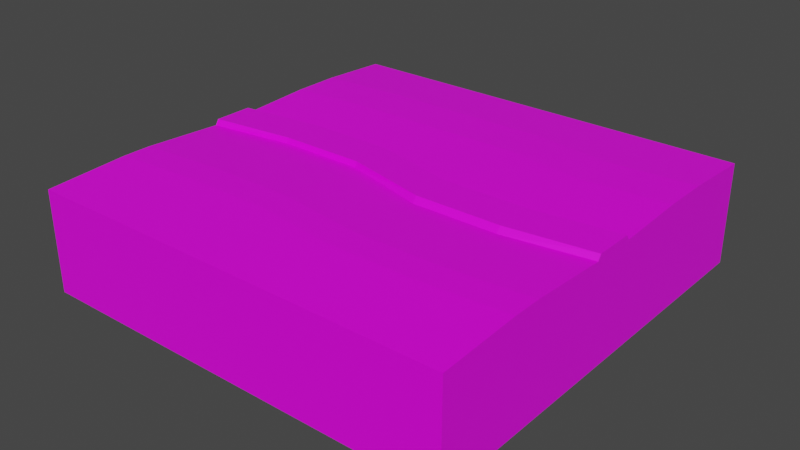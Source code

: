 # Source: FRFRN4_2.blend  (saved by Blender 3.1.7; exported with 4.5.12 LTS)
import bpy
from mathutils import Matrix  # noqa: F401  (used for matrix-valued properties, if any)

bpy.ops.wm.read_factory_settings(use_empty=True)
scene = bpy.context.scene
scene.name = 'Scene'

# ---- collections
col_collection = bpy.data.collections.new('Collection'); scene.collection.children.link(col_collection)

# ---- images (referenced by path relative to the original .blend; pixels are not part of the script)
import os
ASSET_DIR = os.environ.get("B2B_ASSET_DIR", "")  # directory of the original .blend (textures are referenced by path, not embedded)
HERE = os.path.dirname(os.path.abspath(__file__))  # packed textures are extracted next to this script under _unpacked/

def load_image(name, relpath, width, height, colorspace="sRGB"):
    """Load a texture the original file referenced (path relative to the .blend, or extracted next to this script)."""
    p = next((c for c in (os.path.join(HERE, relpath), os.path.join(ASSET_DIR, relpath)) if relpath and os.path.exists(c)), "")
    if p:
        img = bpy.data.images.load(p, check_existing=True)
        img.name = name
    else:  # same state as the original file: an image datablock whose file is absent (Cycles renders it pink)
        img = bpy.data.images.new(name, width, height)
        img.source = "FILE"
        img.filepath = "//" + (relpath or name)
    img.colorspace_settings.name = colorspace
    return img
img_frfr_png = load_image('frfr.png', 'frfr.png', 1024, 1024, 'sRGB')

# ---- materials (node trees are filled in below, after node groups)
mat_tile = bpy.data.materials.new('Tile')
mat_tile.alpha_threshold = 0.0
mat_tile.use_transparent_shadow = False
mat_tile.line_color = (0.0, 0.0, 0.0, 1.0)

# ---- material node trees
mat_tile.use_nodes = True; mat_tile.node_tree.nodes.clear()
_N = mat_tile.node_tree.nodes; _L = mat_tile.node_tree.links
n0 = _N.new('ShaderNodeOutputMaterial'); n0.name = 'Material Output'; n0.location = (300, 300)
n1 = _N.new('ShaderNodeBsdfPrincipled'); n1.name = 'Principled BSDF'; n1.location = (10, 300)
n1.distribution = 'GGX'
n1.subsurface_method = 'RANDOM_WALK_SKIN'
n1.inputs[2].default_value = 0.4
n1.inputs[3].default_value = 1.45
n1.inputs[27].default_value = (0.0, 0.0, 0.0, 1.0)
n1.inputs[28].default_value = 1.0
n2 = _N.new('ShaderNodeTexImage'); n2.name = 'Image Texture'; n2.location = (-538, -93)
n2.image = img_frfr_png
_L.new(n1.outputs[0], n0.inputs[0])
_L.new(n2.outputs[0], n1.inputs[0])
n0.is_active_output = True

# ---- world
world_world = bpy.data.worlds.new('World'); scene.world = world_world
world_world.use_nodes = True; world_world.node_tree.nodes.clear()
_N = world_world.node_tree.nodes; _L = world_world.node_tree.links
n0 = _N.new('ShaderNodeOutputWorld'); n0.name = 'World Output'; n0.location = (300, 300)
n1 = _N.new('ShaderNodeBackground'); n1.name = 'Background'; n1.location = (10, 300)
n1.inputs[0].default_value = (0.05088, 0.05088, 0.05088, 1.0)
_L.new(n1.outputs[0], n0.inputs[0])
n0.is_active_output = True
world_world.color = (0.05088, 0.05088, 0.05088)
world_world.use_sun_shadow = False
world_world.sun_shadow_jitter_overblur = 0.0

# ---- meshes
me_icosphere = bpy.data.meshes.new('Icosphere')
me_icosphere.from_pydata([(-0.5, -0.5, 0.1173), (-0.5, -0.5, -0.1203), (-0.5, 0.5, 0.1173), (-0.5, 0.5, -0.1203), (0.5, -0.5, 0.1173), (0.5, -0.5, -0.1203), (0.5, 0.5, 0.1173), (0.5, 0.5, -0.1203), (0.3, -0.5, -0.1203), (0.1, -0.5, -0.1203), (-0.1, -0.5, -0.1203), (-0.3, -0.5, -0.1203), (0.5, 0.05392, -0.1203), (0.5, -0.05392, -0.1203), (-0.5, -0.05392, 0.1173), (-0.5, 0.05392, 0.1173), (0.5, 0.05392, 0.1173), (0.5, -0.05392, 0.1173), (-0.5, 0.05392, -0.1203), (-0.5, -0.05392, -0.1203), (-0.3, 0.5, 0.1173), (-0.1, 0.5, 0.1173), (0.1, 0.5, 0.1173), (0.3, 0.5, 0.1173), (0.3, 0.5, -0.1203), (0.1, 0.5, -0.1203), (-0.1, 0.5, -0.1203), (-0.3, 0.5, -0.1203), (0.3, -0.5, 0.1173), (0.1, -0.5, 0.1173), (-0.1, -0.5, 0.1173), (-0.3, -0.5, 0.1173), (-0.3, 0.05392, -0.1203), (-0.1, 0.05392, -0.1203), (0.1, 0.05392, -0.1203), (0.3, 0.05392, -0.1203), (0.3, -0.05392, -0.1203), (0.1, -0.05392, -0.1203), (-0.1, -0.05392, -0.1203), (-0.3, -0.05392, -0.1203), (0.3, 0.0256, 0.1173), (0.1, 0.0256, 0.1173), (-0.1, 0.08237, 0.1173), (-0.3, 0.08237, 0.1173), (-0.3, -0.02546, 0.1173), (-0.1, -0.02546, 0.1173), (0.1, -0.08223, 0.1173), (0.3, -0.08223, 0.1173), (0.5, 0.3323, -0.1203), (0.5, 0.2216, -0.1203), (0.5, 0.332, 0.1254), (0.5, 0.2219, 0.1254), (-0.5, 0.2217, -0.1203), (-0.5, 0.3323, -0.1203), (-0.5, 0.332, 0.1254), (-0.5, 0.222, 0.1254), (0.3, 0.3325, -0.1203), (0.3, 0.2215, -0.1203), (0.1, 0.3325, -0.1203), (0.1, 0.2214, -0.1203), (-0.1, 0.3325, -0.1203), (-0.1, 0.2214, -0.1203), (-0.3, 0.2215, -0.1203), (-0.3, 0.3324, -0.1203), (-0.3, 0.3455, 0.1251), (-0.3, 0.2369, 0.1251), (-0.1, 0.3454, 0.1251), (-0.1, 0.237, 0.1251), (0.1, 0.3458, 0.1251), (0.1, 0.2359, 0.1261), (0.3, 0.2076, 0.1257), (0.3, 0.318, 0.1257), (0.5, -0.2437, -0.1203), (0.5, -0.3102, -0.1203), (-0.5, -0.2437, -0.1203), (-0.5, -0.3102, -0.1203), (0.5, -0.31, 0.1273), (0.5, -0.2439, 0.1273), (-0.5, -0.2439, 0.1273), (-0.5, -0.3101, 0.1273), (0.3, -0.2436, -0.1203), (0.3, -0.3103, -0.1203), (0.1, -0.2435, -0.1203), (0.1, -0.3104, -0.1203), (-0.1, -0.2435, -0.1203), (-0.1, -0.3104, -0.1203), (-0.3, -0.3103, -0.1203), (-0.3, -0.2436, -0.1203), (-0.3, -0.2295, 0.1275), (-0.3, -0.2959, 0.1275), (-0.1, -0.2296, 0.1275), (-0.1, -0.2959, 0.1275), (0.1, -0.2585, 0.1272), (0.1, -0.3237, 0.1272), (0.3, -0.3238, 0.1272), (0.3, -0.2585, 0.1272), (-0.5, -0.04601, 0.1297), (-0.5, 0.04602, 0.1297), (0.5, 0.04602, 0.1297), (0.5, -0.04601, 0.1297), (-0.3, 0.07031, 0.1297), (0.3, -0.07017, 0.1297), (0.3, 0.02185, 0.1297), (0.1, 0.02185, 0.1297), (-0.1, 0.07031, 0.1297), (-0.3, -0.02172, 0.1297), (-0.1, -0.02172, 0.1297), (0.1, -0.07017, 0.1297)], [], [(14, 44, 105, 96), (24, 23, 6, 7), (54, 64, 20, 2), (74, 78, 14, 19), (0, 31, 89, 79), (11, 31, 0, 1), (63, 53, 3, 27), (18, 15, 55, 52), (1, 0, 79, 75), (11, 1, 75, 86), (15, 18, 19, 14), (35, 12, 13, 36), (17, 13, 12, 16), (47, 17, 99, 101), (40, 16, 51, 70), (46, 47, 101, 107), (17, 16, 98, 99), (16, 40, 102, 98), (18, 32, 39, 19), (32, 33, 38, 39), (33, 34, 37, 38), (34, 35, 36, 37), (73, 76, 4, 5), (8, 9, 83, 81), (9, 10, 85, 83), (10, 11, 86, 85), (49, 51, 16, 12), (35, 34, 59, 57), (34, 33, 61, 59), (33, 32, 62, 61), (15, 43, 65, 55), (43, 42, 67, 65), (42, 41, 69, 67), (41, 40, 70, 69), (5, 4, 28, 8), (8, 28, 29, 9), (9, 29, 30, 10), (10, 30, 31, 11), (80, 82, 37, 36), (31, 30, 91, 89), (30, 29, 93, 91), (29, 28, 94, 93), (3, 2, 20, 27), (27, 20, 21, 26), (26, 21, 22, 25), (25, 22, 23, 24), (68, 71, 23, 22), (66, 68, 22, 21), (56, 58, 25, 24), (64, 66, 21, 20), (60, 63, 27, 26), (58, 60, 26, 25), (48, 56, 24, 7), (12, 35, 57, 49), (53, 54, 2, 3), (71, 50, 6, 23), (32, 18, 52, 62), (92, 95, 47, 46), (90, 92, 46, 45), (78, 88, 44, 14), (88, 90, 45, 44), (84, 87, 39, 38), (82, 84, 38, 37), (13, 17, 77, 72), (28, 4, 76, 94), (87, 74, 19, 39), (95, 77, 17, 47), (72, 80, 36, 13), (71, 68, 69, 70), (68, 66, 67, 69), (66, 64, 65, 67), (64, 54, 55, 65), (63, 60, 61, 62), (60, 58, 59, 61), (58, 56, 57, 59), (56, 48, 49, 57), (51, 49, 48, 50), (53, 63, 62, 52), (50, 71, 70, 51), (54, 53, 52, 55), (7, 6, 50, 48), (95, 92, 93, 94), (92, 90, 91, 93), (90, 88, 89, 91), (88, 78, 79, 89), (87, 84, 85, 86), (84, 82, 83, 85), (82, 80, 81, 83), (80, 72, 73, 81), (78, 74, 75, 79), (74, 87, 86, 75), (77, 95, 94, 76), (76, 73, 72, 77), (5, 8, 81, 73), (98, 102, 101, 99), (100, 97, 96, 105), (102, 103, 107, 101), (103, 104, 106, 107), (104, 100, 105, 106), (40, 41, 103, 102), (44, 45, 106, 105), (41, 42, 104, 103), (45, 46, 107, 106), (43, 15, 97, 100), (42, 43, 100, 104), (15, 14, 96, 97)])
_uv = me_icosphere.uv_layers.new(name='UVMap')
_uv.uv.foreach_set('vector', [0.9469, 0.9493, 0.9474, 0.9238, 0.949, 0.9238, 0.9486, 0.9493, 0.9222, 0.7334, 0.9523, 0.7335, 0.9523, 0.759, 0.9222, 0.7589, 0.8686, 0.2295, 0.8669, 0.255, 0.8472, 0.255, 0.8472, 0.2295, 0.8854, 0.03268, 0.917, 0.03266, 0.9157, 0.05688, 0.8854, 0.05688, 0.8854, 5.96e-08, 0.8854, 0.0255, 0.8594, 0.0255, 0.8612, 0.0, 0.9173, 0.102, 0.9474, 0.102, 0.9474, 0.1275, 0.9173, 0.1275, 0.8384, 0.9238, 0.8385, 0.9493, 0.8171, 0.9493, 0.8171, 0.9238, 0.8854, 0.07062, 0.9157, 0.07062, 0.9167, 0.09205, 0.8854, 0.09201, 0.8854, 0.0, 0.9157, 0.0, 0.917, 0.02422, 0.8854, 0.0242, 0.9446, 0.9238, 0.9446, 0.9493, 0.9204, 0.9493, 0.9204, 0.9238, 0.9157, 0.07062, 0.8854, 0.07062, 0.8854, 0.05688, 0.9157, 0.05688, 0.874, 0.8473, 0.874, 0.8218, 0.8877, 0.8218, 0.8877, 0.8473, 0.938, 0.3001, 0.9077, 0.3001, 0.9077, 0.2863, 0.938, 0.2863, 0.947, 0.8474, 0.9474, 0.8218, 0.9491, 0.8218, 0.9487, 0.8474, 0.9077, 0.3315, 0.904, 0.357, 0.8826, 0.357, 0.8844, 0.3315, 0.9468, 0.8729, 0.947, 0.8474, 0.9487, 0.8474, 0.9486, 0.8729, 0.938, 0.3001, 0.938, 0.2863, 0.9395, 0.2873, 0.9395, 0.2991, 0.9446, 0.9493, 0.9451, 0.9238, 0.9467, 0.9238, 0.9463, 0.9493, 0.874, 0.9493, 0.874, 0.9238, 0.8877, 0.9238, 0.8877, 0.9493, 0.874, 0.9238, 0.874, 0.8983, 0.8877, 0.8983, 0.8877, 0.9238, 0.874, 0.8983, 0.874, 0.8728, 0.8877, 0.8728, 0.8877, 0.8983, 0.874, 0.8728, 0.874, 0.8473, 0.8877, 0.8473, 0.8877, 0.8728, 0.9077, 0.3328, 0.9392, 0.3327, 0.938, 0.357, 0.9077, 0.357, 0.9446, 0.8473, 0.9446, 0.8728, 0.9204, 0.8728, 0.9204, 0.8473, 0.9446, 0.8728, 0.9446, 0.8983, 0.9204, 0.8983, 0.9204, 0.8728, 0.9446, 0.8983, 0.9446, 0.9238, 0.9204, 0.9238, 0.9204, 0.8983, 0.9077, 0.2649, 0.939, 0.2649, 0.938, 0.2863, 0.9077, 0.2863, 0.874, 0.8473, 0.874, 0.8728, 0.8526, 0.8728, 0.8526, 0.8473, 0.874, 0.8728, 0.874, 0.8983, 0.8526, 0.8983, 0.8526, 0.8728, 0.874, 0.8983, 0.874, 0.9238, 0.8526, 0.9238, 0.8526, 0.8983, 0.904, 0.2295, 0.9004, 0.255, 0.8807, 0.255, 0.8826, 0.2295, 0.9004, 0.255, 0.9004, 0.2805, 0.8807, 0.2805, 0.8807, 0.255, 0.9004, 0.2805, 0.9077, 0.306, 0.8808, 0.306, 0.8807, 0.2805, 0.9077, 0.306, 0.9077, 0.3315, 0.8844, 0.3315, 0.8808, 0.306, 0.9173, 0.0, 0.9474, 5.37e-05, 0.9474, 0.02555, 0.9173, 0.0255, 0.9173, 0.0255, 0.9474, 0.02555, 0.9474, 0.05105, 0.9173, 0.05099, 0.9173, 0.05099, 0.9474, 0.05105, 0.9474, 0.07654, 0.9173, 0.07649, 0.9173, 0.07649, 0.9474, 0.07654, 0.9474, 0.102, 0.9173, 0.102, 0.9119, 0.8473, 0.9119, 0.8728, 0.8877, 0.8728, 0.8877, 0.8473, 0.8854, 0.0255, 0.8854, 0.051, 0.8594, 0.051, 0.8594, 0.0255, 0.8854, 0.051, 0.8854, 0.0765, 0.8629, 0.0765, 0.8594, 0.051, 0.8854, 0.0765, 0.8854, 0.102, 0.8629, 0.102, 0.8629, 0.0765, 0.9222, 0.6314, 0.9523, 0.6315, 0.9523, 0.657, 0.9222, 0.6569, 0.9222, 0.6569, 0.9523, 0.657, 0.9523, 0.6825, 0.9222, 0.6824, 0.9222, 0.6824, 0.9523, 0.6825, 0.9523, 0.708, 0.9222, 0.7079, 0.9222, 0.7079, 0.9523, 0.708, 0.9523, 0.7335, 0.9222, 0.7334, 0.8668, 0.306, 0.8704, 0.3315, 0.8472, 0.3315, 0.8472, 0.306, 0.8669, 0.2805, 0.8668, 0.306, 0.8472, 0.306, 0.8472, 0.2805, 0.8384, 0.8473, 0.8384, 0.8728, 0.8171, 0.8728, 0.8171, 0.8473, 0.8669, 0.255, 0.8669, 0.2805, 0.8472, 0.2805, 0.8472, 0.255, 0.8384, 0.8983, 0.8384, 0.9238, 0.8171, 0.9238, 0.8171, 0.8983, 0.8384, 0.8728, 0.8384, 0.8983, 0.8171, 0.8983, 0.8171, 0.8728, 0.8385, 0.8218, 0.8384, 0.8473, 0.8171, 0.8473, 0.8171, 0.8218, 0.874, 0.8218, 0.874, 0.8473, 0.8526, 0.8473, 0.8526, 0.8218, 0.8854, 0.1061, 0.9167, 0.1061, 0.9157, 0.1275, 0.8854, 0.1275, 0.8704, 0.3315, 0.8686, 0.357, 0.8472, 0.357, 0.8472, 0.3315, 0.874, 0.9238, 0.874, 0.9493, 0.8526, 0.9493, 0.8526, 0.9238, 0.8546, 0.0765, 0.8546, 0.102, 0.8321, 0.102, 0.8321, 0.0765, 0.8509, 0.051, 0.8546, 0.0765, 0.8321, 0.0765, 0.8249, 0.051, 0.8527, 0.0, 0.8509, 0.0255, 0.8249, 0.0255, 0.8285, 5.96e-08, 0.8509, 0.0255, 0.8509, 0.051, 0.8249, 0.051, 0.8249, 0.0255, 0.9119, 0.8983, 0.9119, 0.9238, 0.8877, 0.9238, 0.8877, 0.8983, 0.9119, 0.8728, 0.9119, 0.8983, 0.8877, 0.8983, 0.8877, 0.8728, 0.9077, 0.3001, 0.938, 0.3001, 0.9392, 0.3243, 0.9077, 0.3243, 0.8854, 0.102, 0.8854, 0.1275, 0.8612, 0.1275, 0.8629, 0.102, 0.9119, 0.9238, 0.9119, 0.9493, 0.8877, 0.9493, 0.8877, 0.9238, 0.8546, 0.102, 0.8527, 0.1275, 0.8285, 0.1275, 0.8321, 0.102, 0.9119, 0.8218, 0.9119, 0.8473, 0.8877, 0.8473, 0.8877, 0.8218, 0.8704, 0.3315, 0.8668, 0.306, 0.8808, 0.306, 0.8844, 0.3315, 0.8668, 0.306, 0.8669, 0.2805, 0.8807, 0.2805, 0.8808, 0.306, 0.8669, 0.2805, 0.8669, 0.255, 0.8807, 0.255, 0.8807, 0.2805, 0.8669, 0.255, 0.8686, 0.2295, 0.8826, 0.2295, 0.8807, 0.255, 0.8384, 0.9238, 0.8384, 0.8983, 0.8526, 0.8983, 0.8526, 0.9238, 0.8384, 0.8983, 0.8384, 0.8728, 0.8526, 0.8728, 0.8526, 0.8983, 0.8384, 0.8728, 0.8384, 0.8473, 0.8526, 0.8473, 0.8526, 0.8728, 0.8384, 0.8473, 0.8385, 0.8218, 0.8526, 0.8218, 0.8526, 0.8473, 0.939, 0.2649, 0.9077, 0.2649, 0.9077, 0.2508, 0.939, 0.2509, 0.8385, 0.9493, 0.8384, 0.9238, 0.8526, 0.9238, 0.8526, 0.9493, 0.8686, 0.357, 0.8704, 0.3315, 0.8844, 0.3315, 0.8826, 0.357, 0.9167, 0.1061, 0.8854, 0.1061, 0.8854, 0.09201, 0.9167, 0.09205, 0.9077, 0.2295, 0.938, 0.2295, 0.939, 0.2509, 0.9077, 0.2508, 0.8546, 0.102, 0.8546, 0.0765, 0.8629, 0.0765, 0.8629, 0.102, 0.8546, 0.0765, 0.8509, 0.051, 0.8594, 0.051, 0.8629, 0.0765, 0.8509, 0.051, 0.8509, 0.0255, 0.8594, 0.0255, 0.8594, 0.051, 0.8509, 0.0255, 0.8527, 0.0, 0.8612, 0.0, 0.8594, 0.0255, 0.9119, 0.9238, 0.9119, 0.8983, 0.9204, 0.8983, 0.9204, 0.9238, 0.9119, 0.8983, 0.9119, 0.8728, 0.9204, 0.8728, 0.9204, 0.8983, 0.9119, 0.8728, 0.9119, 0.8473, 0.9204, 0.8473, 0.9204, 0.8728, 0.9119, 0.8473, 0.9119, 0.8218, 0.9204, 0.8218, 0.9204, 0.8473, 0.917, 0.03266, 0.8854, 0.03268, 0.8854, 0.0242, 0.917, 0.02422, 0.9119, 0.9493, 0.9119, 0.9238, 0.9204, 0.9238, 0.9204, 0.9493, 0.8527, 0.1275, 0.8546, 0.102, 0.8629, 0.102, 0.8612, 0.1275, 0.9392, 0.3327, 0.9077, 0.3328, 0.9077, 0.3243, 0.9392, 0.3243, 0.9446, 0.8218, 0.9446, 0.8473, 0.9204, 0.8473, 0.9204, 0.8218, 0.9395, 0.3569, 0.9437, 0.3315, 0.9554, 0.332, 0.9513, 0.3573, 0.9406, 0.2548, 0.9447, 0.2295, 0.9564, 0.2299, 0.9523, 0.2553, 0.9437, 0.3315, 0.9447, 0.306, 0.9564, 0.3065, 0.9554, 0.332, 0.9447, 0.306, 0.9395, 0.2803, 0.9513, 0.2808, 0.9564, 0.3065, 0.9395, 0.2803, 0.9406, 0.2548, 0.9523, 0.2553, 0.9513, 0.2808, 0.9451, 0.9238, 0.9452, 0.8983, 0.9468, 0.8983, 0.9467, 0.9238, 0.9474, 0.9238, 0.9475, 0.8983, 0.9491, 0.8983, 0.949, 0.9238, 0.9452, 0.8983, 0.9446, 0.8729, 0.9463, 0.8729, 0.9468, 0.8983, 0.9475, 0.8983, 0.9468, 0.8729, 0.9486, 0.8729, 0.9491, 0.8983, 0.9447, 0.8474, 0.9452, 0.8218, 0.9468, 0.8218, 0.9464, 0.8474, 0.9446, 0.8729, 0.9447, 0.8474, 0.9464, 0.8474, 0.9463, 0.8729, 0.9157, 0.07062, 0.9157, 0.05688, 0.9173, 0.05788, 0.9173, 0.06962])
me_icosphere.materials.append(mat_tile)
me_icosphere.use_remesh_fix_poles = True
me_icosphere.use_remesh_preserve_attributes = False
me_icosphere.update()

# ---- objects
ob_icosphere = bpy.data.objects.new('Icosphere', me_icosphere)

# ---- transforms, parenting, visibility, modifiers, constraints
ob_icosphere.location = (-1.49e-08, 1.043e-07, 0.0)

# ---- collection membership
col_collection.objects.link(ob_icosphere)

# ---- scene / render settings (as saved in the file)
scene.frame_start = 1; scene.frame_end = 250; scene.frame_set(1)
scene.render.engine = 'BLENDER_EEVEE_NEXT'
scene.cycles.sampling_pattern = 'TABULATED_SOBOL'
scene.cycles.use_light_tree = False
scene.view_settings.view_transform = 'Filmic'
bpy.context.view_layer.update()

# ---- added for rendering (the .blend has no active camera and no usable light): camera, sun
cam_auto = bpy.data.cameras.new('AutoCamera')
cam_auto.lens = 50.0
cam_auto.sensor_width = 36.0
cam_auto.clip_end = 1000.0
ob_auto_camera = bpy.data.objects.new('AutoCamera', cam_auto)
scene.collection.objects.link(ob_auto_camera)
ob_auto_camera.location = (1.32875, -1.5945, 1.06769)
ob_auto_camera.rotation_euler = (1.09748, -7.21219e-08, 0.694738)
scene.camera = ob_auto_camera
light_auto_sun = bpy.data.lights.new('AutoSun', 'SUN')
light_auto_sun.energy = 3.0
light_auto_sun.angle = 0.0523599
ob_auto_sun = bpy.data.objects.new('AutoSun', light_auto_sun)
scene.collection.objects.link(ob_auto_sun)
ob_auto_sun.rotation_euler = (0.872665, 0.174533, 0.523599)
bpy.context.view_layer.update()

